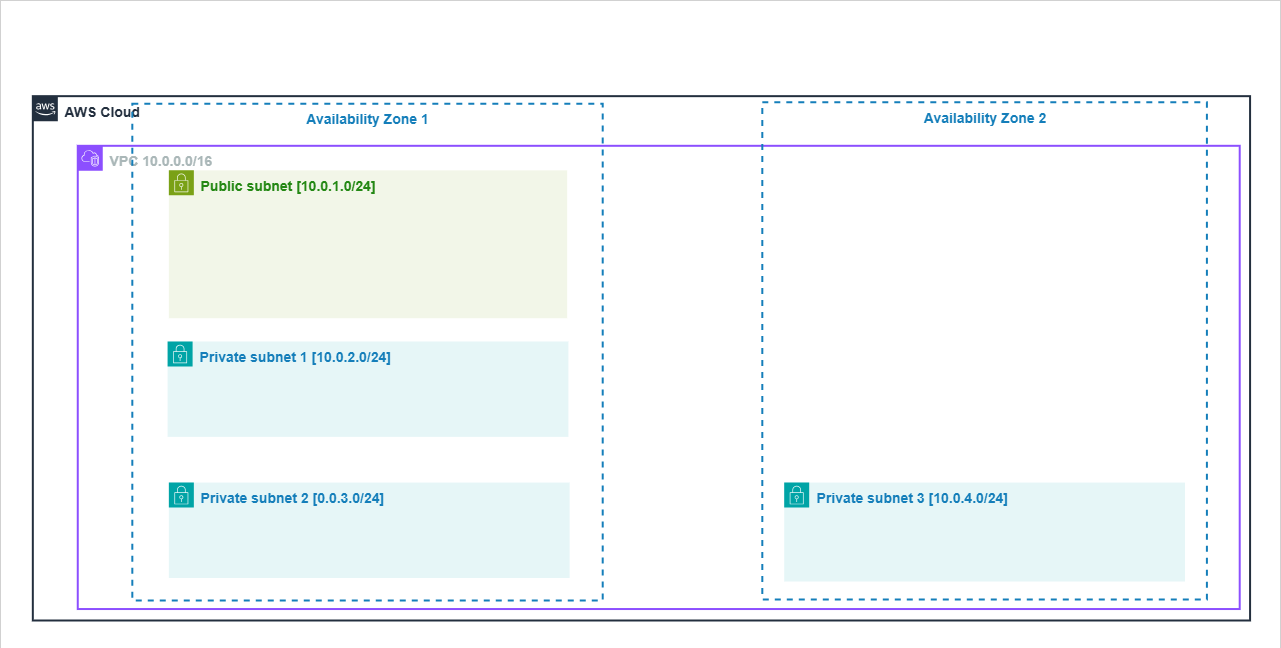

The diagram above was exported from draw.io. Its source (the exported page's mxGraphModel, read from the mxfile embedded in the PNG):
<mxGraphModel dx="509" dy="1299" grid="0" gridSize="10" guides="1" tooltips="1" connect="1" arrows="1" fold="1" page="0" pageScale="1" pageWidth="850" pageHeight="1100" background="none" math="0" shadow="0">
  <root>
    <mxCell id="0" />
    <mxCell id="TeuUAhUjTv5lq0NbrpLg-37" value="vpc-subnet" parent="0" />
    <mxCell id="FsLQNBJtUg0bCz7CinP5-12" value="" style="rounded=0;whiteSpace=wrap;html=1;container=0;strokeWidth=0;" parent="TeuUAhUjTv5lq0NbrpLg-37" vertex="1">
      <mxGeometry x="560" y="-777" width="1280" height="648" as="geometry" />
    </mxCell>
    <mxCell id="tEFLh3xXvXhqSFQfDNLb-8" value="AWS Cloud" style="points=[[0,0],[0.25,0],[0.5,0],[0.75,0],[1,0],[1,0.25],[1,0.5],[1,0.75],[1,1],[0.75,1],[0.5,1],[0.25,1],[0,1],[0,0.75],[0,0.5],[0,0.25]];outlineConnect=0;gradientColor=none;html=1;whiteSpace=wrap;fontSize=14;fontStyle=1;container=0;pointerEvents=0;collapsible=0;recursiveResize=0;shape=mxgraph.aws4.group;grIcon=mxgraph.aws4.group_aws_cloud_alt;strokeColor=#232F3E;fillColor=none;verticalAlign=top;align=left;spacingLeft=30;fontColor=#232F3E;dashed=0;rounded=0;movable=1;resizable=1;rotatable=1;deletable=1;editable=1;locked=0;connectable=1;strokeWidth=2;" parent="TeuUAhUjTv5lq0NbrpLg-37" vertex="1">
      <mxGeometry x="592.33" y="-681.34" width="1217.24" height="524.34" as="geometry" />
    </mxCell>
    <mxCell id="tEFLh3xXvXhqSFQfDNLb-9" value="VPC 10.0.0.0/16" style="points=[[0,0],[0.25,0],[0.5,0],[0.75,0],[1,0],[1,0.25],[1,0.5],[1,0.75],[1,1],[0.75,1],[0.5,1],[0.25,1],[0,1],[0,0.75],[0,0.5],[0,0.25]];outlineConnect=0;gradientColor=none;html=1;whiteSpace=wrap;fontSize=14;fontStyle=1;container=0;pointerEvents=0;collapsible=0;recursiveResize=0;shape=mxgraph.aws4.group;grIcon=mxgraph.aws4.group_vpc2;strokeColor=#8C4FFF;fillColor=none;verticalAlign=top;align=left;spacingLeft=30;fontColor=light-dark(#AAB7B8, #b17dff);dashed=0;rounded=0;movable=1;resizable=1;rotatable=1;deletable=1;editable=1;locked=0;connectable=1;strokeWidth=2;" parent="TeuUAhUjTv5lq0NbrpLg-37" vertex="1">
      <mxGeometry x="637.2583520386119" y="-631.6913443084418" width="1161.9512840778561" height="463.2195951072937" as="geometry" />
    </mxCell>
    <mxCell id="tEFLh3xXvXhqSFQfDNLb-10" value="Availability Zone 1" style="fillColor=none;strokeColor=#147EBA;dashed=1;verticalAlign=top;fontStyle=1;fontColor=#147EBA;whiteSpace=wrap;html=1;rounded=0;movable=1;resizable=1;rotatable=1;deletable=1;editable=1;locked=0;connectable=1;fontSize=14;strokeWidth=2;container=0;" parent="TeuUAhUjTv5lq0NbrpLg-37" vertex="1">
      <mxGeometry x="691.822882615156" y="-673.7267332382311" width="470.38573551263" height="496.6582596291013" as="geometry" />
    </mxCell>
    <mxCell id="tEFLh3xXvXhqSFQfDNLb-15" value="Public subnet [10.0.1.0/24]" style="points=[[0,0],[0.25,0],[0.5,0],[0.75,0],[1,0],[1,0.25],[1,0.5],[1,0.75],[1,1],[0.75,1],[0.5,1],[0.25,1],[0,1],[0,0.75],[0,0.5],[0,0.25]];outlineConnect=0;gradientColor=none;html=1;whiteSpace=wrap;fontSize=14;fontStyle=1;container=0;pointerEvents=0;collapsible=0;recursiveResize=0;shape=mxgraph.aws4.group;grIcon=mxgraph.aws4.group_security_group;grStroke=0;strokeColor=#7AA116;fillColor=#F2F6E8;verticalAlign=top;align=left;spacingLeft=30;fontColor=#248814;dashed=0;rounded=0;movable=1;resizable=1;rotatable=1;deletable=1;editable=1;locked=0;connectable=1;strokeWidth=3;" parent="TeuUAhUjTv5lq0NbrpLg-37" vertex="1">
      <mxGeometry x="728.353103740209" y="-607.1504929111184" width="398.30572788623954" height="147.8564246723115" as="geometry" />
    </mxCell>
    <mxCell id="tEFLh3xXvXhqSFQfDNLb-16" value="Private subnet 1 [10.0.2.0/24]" style="points=[[0,0],[0.25,0],[0.5,0],[0.75,0],[1,0],[1,0.25],[1,0.5],[1,0.75],[1,1],[0.75,1],[0.5,1],[0.25,1],[0,1],[0,0.75],[0,0.5],[0,0.25]];outlineConnect=0;gradientColor=none;html=1;whiteSpace=wrap;fontSize=14;fontStyle=1;container=0;pointerEvents=0;collapsible=0;recursiveResize=0;shape=mxgraph.aws4.group;grIcon=mxgraph.aws4.group_security_group;grStroke=0;strokeColor=#00A4A6;fillColor=#E6F6F7;verticalAlign=top;align=left;spacingLeft=30;fontColor=#147EBA;dashed=0;rounded=0;movable=1;resizable=1;rotatable=1;deletable=1;editable=1;locked=0;connectable=1;strokeWidth=3;" parent="TeuUAhUjTv5lq0NbrpLg-37" vertex="1">
      <mxGeometry x="727.1007471573246" y="-436.02907347318205" width="400.7987775705268" height="95.43073053904051" as="geometry" />
    </mxCell>
    <mxCell id="tEFLh3xXvXhqSFQfDNLb-26" value="Private subnet 2 [0.0.3.0/24]" style="points=[[0,0],[0.25,0],[0.5,0],[0.75,0],[1,0],[1,0.25],[1,0.5],[1,0.75],[1,1],[0.75,1],[0.5,1],[0.25,1],[0,1],[0,0.75],[0,0.5],[0,0.25]];outlineConnect=0;gradientColor=none;html=1;whiteSpace=wrap;fontSize=14;fontStyle=1;container=0;pointerEvents=0;collapsible=0;recursiveResize=0;shape=mxgraph.aws4.group;grIcon=mxgraph.aws4.group_security_group;grStroke=0;strokeColor=#00A4A6;fillColor=#E6F6F7;verticalAlign=top;align=left;spacingLeft=30;fontColor=#147EBA;dashed=0;rounded=0;movable=1;resizable=1;rotatable=1;deletable=1;editable=1;locked=0;connectable=1;" parent="TeuUAhUjTv5lq0NbrpLg-37" vertex="1">
      <mxGeometry x="728.3525149378775" y="-294.93210378049025" width="400.7987775705268" height="95.43073053904051" as="geometry" />
    </mxCell>
    <mxCell id="tEFLh3xXvXhqSFQfDNLb-13" value="Availability Zone 2" style="fillColor=none;strokeColor=#147EBA;dashed=1;verticalAlign=top;fontStyle=1;fontColor=#147EBA;whiteSpace=wrap;html=1;rounded=0;movable=1;resizable=1;rotatable=1;deletable=1;editable=1;locked=0;connectable=1;fontSize=14;strokeWidth=2;perimeterSpacing=0;glass=0;shadow=0;container=0;" parent="TeuUAhUjTv5lq0NbrpLg-37" vertex="1">
      <mxGeometry x="1321.8092124814264" y="-675.2704707560628" width="444.59554234769683" height="497.2776034236805" as="geometry" />
    </mxCell>
    <mxCell id="tEFLh3xXvXhqSFQfDNLb-25" value="Private subnet 3 [10.0.4.0/24]" style="points=[[0,0],[0.25,0],[0.5,0],[0.75,0],[1,0],[1,0.25],[1,0.5],[1,0.75],[1,1],[0.75,1],[0.5,1],[0.25,1],[0,1],[0,0.75],[0,0.5],[0,0.25]];outlineConnect=0;gradientColor=none;html=1;whiteSpace=wrap;fontSize=14;fontStyle=1;container=0;pointerEvents=0;collapsible=0;recursiveResize=0;shape=mxgraph.aws4.group;grIcon=mxgraph.aws4.group_security_group;grStroke=0;strokeColor=#00A4A6;fillColor=#E6F6F7;verticalAlign=top;align=left;spacingLeft=30;fontColor=#147EBA;dashed=0;rounded=0;movable=1;resizable=1;rotatable=1;deletable=1;editable=1;locked=0;connectable=1;" parent="TeuUAhUjTv5lq0NbrpLg-37" vertex="1">
      <mxGeometry x="1343.7042900951596" y="-294.93210378049025" width="400.7987775705268" height="98.94351816624447" as="geometry" />
    </mxCell>
  </root>
</mxGraphModel>